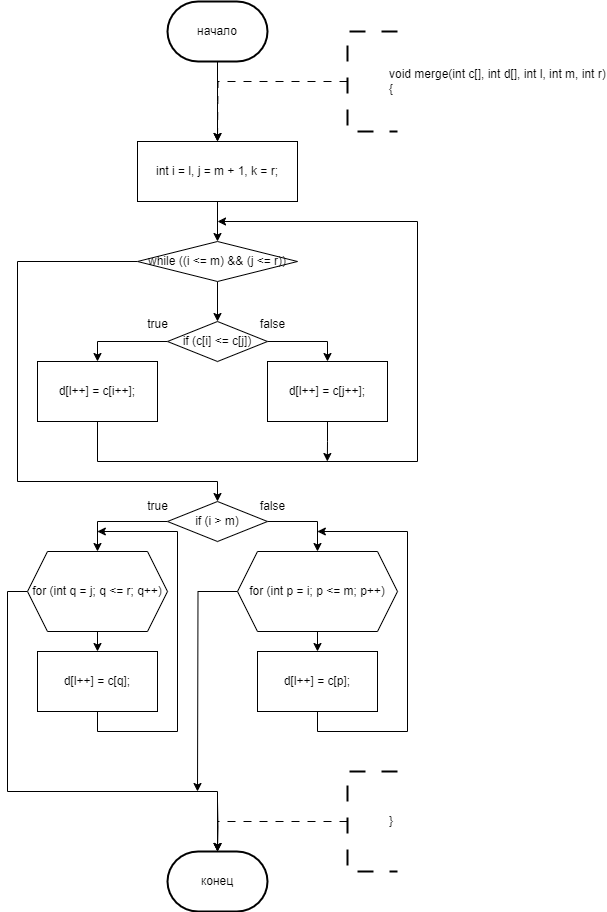

The diagram above was exported from draw.io. Its source (the exported page's mxGraphModel, read from the mxfile embedded in the PNG):
<mxGraphModel dx="673" dy="763" grid="1" gridSize="10" guides="1" tooltips="1" connect="1" arrows="1" fold="1" page="1" pageScale="1" pageWidth="827" pageHeight="1169" math="0" shadow="0">
  <root>
    <mxCell id="0" />
    <mxCell id="1" parent="0" />
    <mxCell id="NoTfI0mhbps9817KM9Cf-117" style="edgeStyle=orthogonalEdgeStyle;rounded=0;orthogonalLoop=1;jettySize=auto;html=1;exitX=0.5;exitY=1;exitDx=0;exitDy=0;exitPerimeter=0;entryX=0.5;entryY=0;entryDx=0;entryDy=0;" parent="1" source="NoTfI0mhbps9817KM9Cf-113" edge="1">
      <mxGeometry relative="1" as="geometry">
        <mxPoint x="280" y="160" as="targetPoint" />
      </mxGeometry>
    </mxCell>
    <mxCell id="NoTfI0mhbps9817KM9Cf-113" value="начало" style="strokeWidth=2;html=1;shape=mxgraph.flowchart.terminator;whiteSpace=wrap;" parent="1" vertex="1">
      <mxGeometry x="230" y="20" width="100" height="60" as="geometry" />
    </mxCell>
    <mxCell id="NoTfI0mhbps9817KM9Cf-123" style="edgeStyle=orthogonalEdgeStyle;rounded=0;orthogonalLoop=1;jettySize=auto;html=1;exitX=0;exitY=0.5;exitDx=0;exitDy=0;exitPerimeter=0;dashed=1;dashPattern=8 8;entryX=0.5;entryY=0;entryDx=0;entryDy=0;" parent="1" source="NoTfI0mhbps9817KM9Cf-122" edge="1">
      <mxGeometry relative="1" as="geometry">
        <mxPoint x="280" y="160" as="targetPoint" />
      </mxGeometry>
    </mxCell>
    <mxCell id="NoTfI0mhbps9817KM9Cf-122" value="&lt;blockquote style=&quot;margin: 0 0 0 40px; border: none; padding: 0px;&quot;&gt;&lt;div&gt;void merge(int c[], int d[], int l, int m, int r)&lt;/div&gt;&lt;div&gt;{&amp;nbsp;&lt;/div&gt;&lt;/blockquote&gt;" style="strokeWidth=2;html=1;shape=mxgraph.flowchart.annotation_1;align=left;pointerEvents=1;dashed=1;dashPattern=8 8;" parent="1" vertex="1">
      <mxGeometry x="410" y="50" width="50" height="100" as="geometry" />
    </mxCell>
    <mxCell id="NoTfI0mhbps9817KM9Cf-270" value="конец" style="strokeWidth=2;html=1;shape=mxgraph.flowchart.terminator;whiteSpace=wrap;" parent="1" vertex="1">
      <mxGeometry x="230" y="870" width="100" height="60" as="geometry" />
    </mxCell>
    <mxCell id="NoTfI0mhbps9817KM9Cf-271" style="edgeStyle=orthogonalEdgeStyle;rounded=0;orthogonalLoop=1;jettySize=auto;html=1;exitX=0.5;exitY=1;exitDx=0;exitDy=0;entryX=0.5;entryY=0;entryDx=0;entryDy=0;entryPerimeter=0;" parent="1" target="NoTfI0mhbps9817KM9Cf-270" edge="1">
      <mxGeometry relative="1" as="geometry">
        <mxPoint x="280" y="820" as="sourcePoint" />
      </mxGeometry>
    </mxCell>
    <mxCell id="NoTfI0mhbps9817KM9Cf-272" style="edgeStyle=orthogonalEdgeStyle;rounded=0;orthogonalLoop=1;jettySize=auto;html=1;exitX=0;exitY=0.5;exitDx=0;exitDy=0;exitPerimeter=0;dashed=1;dashPattern=8 8;entryX=0.5;entryY=0;entryDx=0;entryDy=0;" parent="1" source="NoTfI0mhbps9817KM9Cf-273" edge="1">
      <mxGeometry relative="1" as="geometry">
        <mxPoint x="280" y="870" as="targetPoint" />
        <Array as="points">
          <mxPoint x="410" y="840" />
          <mxPoint x="280" y="840" />
        </Array>
      </mxGeometry>
    </mxCell>
    <mxCell id="NoTfI0mhbps9817KM9Cf-273" value="&lt;blockquote style=&quot;margin: 0 0 0 40px; border: none; padding: 0px;&quot;&gt;&lt;div&gt;&lt;span style=&quot;background-color: initial;&quot;&gt;}&lt;/span&gt;&lt;br&gt;&lt;/div&gt;&lt;/blockquote&gt;" style="strokeWidth=2;html=1;shape=mxgraph.flowchart.annotation_1;align=left;pointerEvents=1;dashed=1;dashPattern=8 8;" parent="1" vertex="1">
      <mxGeometry x="410" y="790" width="50" height="100" as="geometry" />
    </mxCell>
    <mxCell id="-Kc3PhumVPWG2Q7VvMH2-134" style="edgeStyle=orthogonalEdgeStyle;rounded=0;orthogonalLoop=1;jettySize=auto;html=1;exitX=1;exitY=0.5;exitDx=0;exitDy=0;entryX=0.5;entryY=0;entryDx=0;entryDy=0;" parent="1" edge="1">
      <mxGeometry relative="1" as="geometry">
        <mxPoint x="350" y="560" as="sourcePoint" />
        <Array as="points">
          <mxPoint x="410" y="560" />
          <mxPoint x="410" y="220" />
          <mxPoint x="600" y="220" />
        </Array>
      </mxGeometry>
    </mxCell>
    <mxCell id="-Kc3PhumVPWG2Q7VvMH2-212" style="edgeStyle=orthogonalEdgeStyle;rounded=0;orthogonalLoop=1;jettySize=auto;html=1;exitX=0;exitY=0.5;exitDx=0;exitDy=0;entryX=0.5;entryY=0;entryDx=0;entryDy=0;" parent="1" edge="1">
      <mxGeometry relative="1" as="geometry">
        <mxPoint x="-380" y="100" as="sourcePoint" />
        <Array as="points">
          <mxPoint x="-400" y="100" />
          <mxPoint x="-400" y="340" />
          <mxPoint x="-290" y="340" />
        </Array>
      </mxGeometry>
    </mxCell>
    <mxCell id="-Kc3PhumVPWG2Q7VvMH2-217" style="edgeStyle=orthogonalEdgeStyle;rounded=0;orthogonalLoop=1;jettySize=auto;html=1;exitX=0;exitY=0.5;exitDx=0;exitDy=0;entryX=0.5;entryY=0;entryDx=0;entryDy=0;" parent="1" edge="1">
      <mxGeometry relative="1" as="geometry">
        <mxPoint x="-370" y="410" as="sourcePoint" />
        <Array as="points">
          <mxPoint x="-390" y="410" />
          <mxPoint x="-390" y="560" />
          <mxPoint x="-290" y="560" />
        </Array>
      </mxGeometry>
    </mxCell>
    <mxCell id="55B55G92THnq81suhS-z-61" style="edgeStyle=orthogonalEdgeStyle;rounded=0;orthogonalLoop=1;jettySize=auto;html=1;exitX=0.5;exitY=1;exitDx=0;exitDy=0;entryX=0.5;entryY=0;entryDx=0;entryDy=0;" edge="1" parent="1" source="55B55G92THnq81suhS-z-59" target="55B55G92THnq81suhS-z-60">
      <mxGeometry relative="1" as="geometry" />
    </mxCell>
    <mxCell id="55B55G92THnq81suhS-z-59" value="int i = l, j = m + 1, k = r;" style="rounded=0;whiteSpace=wrap;html=1;" vertex="1" parent="1">
      <mxGeometry x="200" y="160" width="160" height="60" as="geometry" />
    </mxCell>
    <mxCell id="55B55G92THnq81suhS-z-63" style="edgeStyle=orthogonalEdgeStyle;rounded=0;orthogonalLoop=1;jettySize=auto;html=1;exitX=0.5;exitY=1;exitDx=0;exitDy=0;entryX=0.5;entryY=0;entryDx=0;entryDy=0;" edge="1" parent="1" source="55B55G92THnq81suhS-z-60" target="55B55G92THnq81suhS-z-62">
      <mxGeometry relative="1" as="geometry" />
    </mxCell>
    <mxCell id="55B55G92THnq81suhS-z-73" style="edgeStyle=orthogonalEdgeStyle;rounded=0;orthogonalLoop=1;jettySize=auto;html=1;exitX=0;exitY=0.5;exitDx=0;exitDy=0;entryX=0.5;entryY=0;entryDx=0;entryDy=0;" edge="1" parent="1" source="55B55G92THnq81suhS-z-60" target="55B55G92THnq81suhS-z-72">
      <mxGeometry relative="1" as="geometry">
        <Array as="points">
          <mxPoint x="80" y="280" />
          <mxPoint x="80" y="500" />
          <mxPoint x="280" y="500" />
        </Array>
      </mxGeometry>
    </mxCell>
    <mxCell id="55B55G92THnq81suhS-z-60" value="while ((i &lt;= m) &amp;&amp; (j &lt;= r))" style="rhombus;whiteSpace=wrap;html=1;" vertex="1" parent="1">
      <mxGeometry x="200" y="260" width="160" height="40" as="geometry" />
    </mxCell>
    <mxCell id="55B55G92THnq81suhS-z-66" style="edgeStyle=orthogonalEdgeStyle;rounded=0;orthogonalLoop=1;jettySize=auto;html=1;exitX=0;exitY=0.5;exitDx=0;exitDy=0;entryX=0.5;entryY=0;entryDx=0;entryDy=0;" edge="1" parent="1" source="55B55G92THnq81suhS-z-62" target="55B55G92THnq81suhS-z-65">
      <mxGeometry relative="1" as="geometry" />
    </mxCell>
    <mxCell id="55B55G92THnq81suhS-z-67" style="edgeStyle=orthogonalEdgeStyle;rounded=0;orthogonalLoop=1;jettySize=auto;html=1;exitX=1;exitY=0.5;exitDx=0;exitDy=0;" edge="1" parent="1" source="55B55G92THnq81suhS-z-62" target="55B55G92THnq81suhS-z-64">
      <mxGeometry relative="1" as="geometry" />
    </mxCell>
    <mxCell id="55B55G92THnq81suhS-z-62" value="if (c[i] &lt;= c[j])" style="rhombus;whiteSpace=wrap;html=1;" vertex="1" parent="1">
      <mxGeometry x="230" y="340" width="100" height="40" as="geometry" />
    </mxCell>
    <mxCell id="55B55G92THnq81suhS-z-69" style="edgeStyle=orthogonalEdgeStyle;rounded=0;orthogonalLoop=1;jettySize=auto;html=1;exitX=0.5;exitY=1;exitDx=0;exitDy=0;" edge="1" parent="1" source="55B55G92THnq81suhS-z-64">
      <mxGeometry relative="1" as="geometry">
        <mxPoint x="389.83333333333337" y="480" as="targetPoint" />
      </mxGeometry>
    </mxCell>
    <mxCell id="55B55G92THnq81suhS-z-64" value="d[l++] = c[j++];" style="rounded=0;whiteSpace=wrap;html=1;" vertex="1" parent="1">
      <mxGeometry x="330" y="380" width="120" height="60" as="geometry" />
    </mxCell>
    <mxCell id="55B55G92THnq81suhS-z-68" style="edgeStyle=orthogonalEdgeStyle;rounded=0;orthogonalLoop=1;jettySize=auto;html=1;exitX=0.5;exitY=1;exitDx=0;exitDy=0;" edge="1" parent="1" source="55B55G92THnq81suhS-z-65">
      <mxGeometry relative="1" as="geometry">
        <mxPoint x="280" y="240.0000000000001" as="targetPoint" />
        <Array as="points">
          <mxPoint x="160" y="480" />
          <mxPoint x="480" y="480" />
          <mxPoint x="480" y="240" />
        </Array>
      </mxGeometry>
    </mxCell>
    <mxCell id="55B55G92THnq81suhS-z-65" value="d[l++] = c[i++];" style="rounded=0;whiteSpace=wrap;html=1;" vertex="1" parent="1">
      <mxGeometry x="100" y="380" width="120" height="60" as="geometry" />
    </mxCell>
    <mxCell id="55B55G92THnq81suhS-z-70" value="true" style="text;html=1;align=center;verticalAlign=middle;resizable=0;points=[];autosize=1;strokeColor=none;fillColor=none;" vertex="1" parent="1">
      <mxGeometry x="200" y="328" width="40" height="30" as="geometry" />
    </mxCell>
    <mxCell id="55B55G92THnq81suhS-z-71" value="false" style="text;html=1;align=center;verticalAlign=middle;resizable=0;points=[];autosize=1;strokeColor=none;fillColor=none;" vertex="1" parent="1">
      <mxGeometry x="310" y="328" width="50" height="30" as="geometry" />
    </mxCell>
    <mxCell id="55B55G92THnq81suhS-z-75" style="edgeStyle=orthogonalEdgeStyle;rounded=0;orthogonalLoop=1;jettySize=auto;html=1;exitX=0;exitY=0.5;exitDx=0;exitDy=0;entryX=0.5;entryY=0;entryDx=0;entryDy=0;" edge="1" parent="1" source="55B55G92THnq81suhS-z-72" target="55B55G92THnq81suhS-z-74">
      <mxGeometry relative="1" as="geometry" />
    </mxCell>
    <mxCell id="55B55G92THnq81suhS-z-83" style="edgeStyle=orthogonalEdgeStyle;rounded=0;orthogonalLoop=1;jettySize=auto;html=1;exitX=1;exitY=0.5;exitDx=0;exitDy=0;entryX=0.5;entryY=0;entryDx=0;entryDy=0;" edge="1" parent="1" source="55B55G92THnq81suhS-z-72" target="55B55G92THnq81suhS-z-80">
      <mxGeometry relative="1" as="geometry" />
    </mxCell>
    <mxCell id="55B55G92THnq81suhS-z-72" value="if (i &gt; m)" style="rhombus;whiteSpace=wrap;html=1;" vertex="1" parent="1">
      <mxGeometry x="230" y="520" width="100" height="40" as="geometry" />
    </mxCell>
    <mxCell id="55B55G92THnq81suhS-z-77" style="edgeStyle=orthogonalEdgeStyle;rounded=0;orthogonalLoop=1;jettySize=auto;html=1;exitX=0.5;exitY=1;exitDx=0;exitDy=0;entryX=0.5;entryY=0;entryDx=0;entryDy=0;" edge="1" parent="1" source="55B55G92THnq81suhS-z-74" target="55B55G92THnq81suhS-z-76">
      <mxGeometry relative="1" as="geometry" />
    </mxCell>
    <mxCell id="55B55G92THnq81suhS-z-84" style="edgeStyle=orthogonalEdgeStyle;rounded=0;orthogonalLoop=1;jettySize=auto;html=1;exitX=0;exitY=0.5;exitDx=0;exitDy=0;" edge="1" parent="1" source="55B55G92THnq81suhS-z-74" target="NoTfI0mhbps9817KM9Cf-270">
      <mxGeometry relative="1" as="geometry">
        <Array as="points">
          <mxPoint x="70" y="610" />
          <mxPoint x="70" y="810" />
          <mxPoint x="280" y="810" />
        </Array>
      </mxGeometry>
    </mxCell>
    <mxCell id="55B55G92THnq81suhS-z-74" value="for (int q = j; q &lt;= r; q++)" style="shape=hexagon;perimeter=hexagonPerimeter2;whiteSpace=wrap;html=1;fixedSize=1;" vertex="1" parent="1">
      <mxGeometry x="90" y="570" width="140" height="80" as="geometry" />
    </mxCell>
    <mxCell id="55B55G92THnq81suhS-z-78" style="edgeStyle=orthogonalEdgeStyle;rounded=0;orthogonalLoop=1;jettySize=auto;html=1;exitX=0.5;exitY=1;exitDx=0;exitDy=0;" edge="1" parent="1" source="55B55G92THnq81suhS-z-76">
      <mxGeometry relative="1" as="geometry">
        <mxPoint x="159.83333333333337" y="550" as="targetPoint" />
        <Array as="points">
          <mxPoint x="160" y="750" />
          <mxPoint x="240" y="750" />
          <mxPoint x="240" y="550" />
        </Array>
      </mxGeometry>
    </mxCell>
    <mxCell id="55B55G92THnq81suhS-z-76" value="d[l++] = c[q];" style="rounded=0;whiteSpace=wrap;html=1;" vertex="1" parent="1">
      <mxGeometry x="100" y="670" width="120" height="60" as="geometry" />
    </mxCell>
    <mxCell id="55B55G92THnq81suhS-z-79" style="edgeStyle=orthogonalEdgeStyle;rounded=0;orthogonalLoop=1;jettySize=auto;html=1;exitX=0.5;exitY=1;exitDx=0;exitDy=0;entryX=0.5;entryY=0;entryDx=0;entryDy=0;" edge="1" parent="1" source="55B55G92THnq81suhS-z-80" target="55B55G92THnq81suhS-z-82">
      <mxGeometry relative="1" as="geometry" />
    </mxCell>
    <mxCell id="55B55G92THnq81suhS-z-85" style="edgeStyle=orthogonalEdgeStyle;rounded=0;orthogonalLoop=1;jettySize=auto;html=1;exitX=0;exitY=0.5;exitDx=0;exitDy=0;" edge="1" parent="1" source="55B55G92THnq81suhS-z-80">
      <mxGeometry relative="1" as="geometry">
        <mxPoint x="260" y="810" as="targetPoint" />
      </mxGeometry>
    </mxCell>
    <mxCell id="55B55G92THnq81suhS-z-80" value="&amp;nbsp;for (int p = i; p &amp;lt;= m; p++)&amp;nbsp;" style="shape=hexagon;perimeter=hexagonPerimeter2;whiteSpace=wrap;html=1;fixedSize=1;" vertex="1" parent="1">
      <mxGeometry x="300" y="570" width="160" height="80" as="geometry" />
    </mxCell>
    <mxCell id="55B55G92THnq81suhS-z-81" style="edgeStyle=orthogonalEdgeStyle;rounded=0;orthogonalLoop=1;jettySize=auto;html=1;exitX=0.5;exitY=1;exitDx=0;exitDy=0;" edge="1" parent="1" source="55B55G92THnq81suhS-z-82">
      <mxGeometry relative="1" as="geometry">
        <mxPoint x="379.83333333333337" y="550" as="targetPoint" />
        <Array as="points">
          <mxPoint x="380" y="750" />
          <mxPoint x="470" y="750" />
          <mxPoint x="470" y="550" />
        </Array>
      </mxGeometry>
    </mxCell>
    <mxCell id="55B55G92THnq81suhS-z-82" value="d[l++] = c[p];" style="rounded=0;whiteSpace=wrap;html=1;" vertex="1" parent="1">
      <mxGeometry x="320" y="670" width="120" height="60" as="geometry" />
    </mxCell>
    <mxCell id="55B55G92THnq81suhS-z-86" value="true" style="text;html=1;align=center;verticalAlign=middle;resizable=0;points=[];autosize=1;strokeColor=none;fillColor=none;" vertex="1" parent="1">
      <mxGeometry x="200" y="510" width="40" height="30" as="geometry" />
    </mxCell>
    <mxCell id="55B55G92THnq81suhS-z-87" value="false" style="text;html=1;align=center;verticalAlign=middle;resizable=0;points=[];autosize=1;strokeColor=none;fillColor=none;" vertex="1" parent="1">
      <mxGeometry x="310" y="510" width="50" height="30" as="geometry" />
    </mxCell>
  </root>
</mxGraphModel>